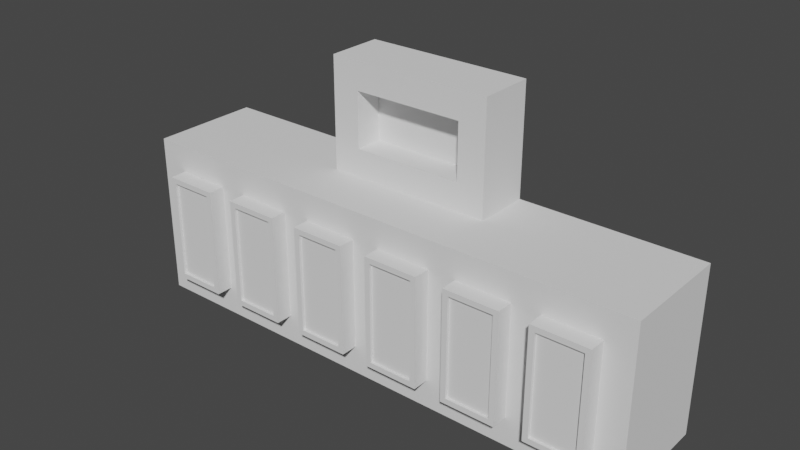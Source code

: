 # Source: Bridge.blend  (saved by Blender 3.0.42; exported with 4.5.12 LTS)
import bpy
from mathutils import Matrix  # noqa: F401  (used for matrix-valued properties, if any)

bpy.ops.wm.read_factory_settings(use_empty=True)
scene = bpy.context.scene
scene.name = 'Scene'

# ---- collections
col_linked = bpy.data.collections.new('Linked'); scene.collection.children.link(col_linked)

# ---- materials (node trees are filled in below, after node groups)
mat_paper = bpy.data.materials.new('Paper')
mat_paperdark = bpy.data.materials.new('PaperDark')
mat_darkness = bpy.data.materials.new('Darkness')
mat_interactable = bpy.data.materials.new('Interactable')

# ---- material node trees

# ---- world
world_world = bpy.data.worlds.new('World'); scene.world = world_world
world_world.use_nodes = True; world_world.node_tree.nodes.clear()
_N = world_world.node_tree.nodes; _L = world_world.node_tree.links
n0 = _N.new('ShaderNodeOutputWorld'); n0.name = 'World Output'; n0.location = (300, 300)
n1 = _N.new('ShaderNodeBackground'); n1.name = 'Background'; n1.location = (10, 300)
n1.inputs[0].default_value = (0.05088, 0.05088, 0.05088, 1.0)
_L.new(n1.outputs[0], n0.inputs[0])
n0.is_active_output = True
world_world.color = (0.05088, 0.05088, 0.05088)
world_world.use_sun_shadow = False
world_world.sun_shadow_jitter_overblur = 0.0

# ---- meshes
me_cube = bpy.data.meshes.new('Cube')
me_cube.from_pydata([(-0.95, -0.4, 0.0), (-0.95, -0.4, 0.6), (-0.95, -1.49e-08, 0.0), (-0.95, -1.49e-08, 0.6), (0.95, -0.4, 0.0), (0.95, -0.4, 0.6), (0.95, -1.49e-08, 0.0), (0.95, -1.49e-08, 0.6), (-0.3, -1.49e-08, 0.6), (0.3, -1.49e-08, 0.6), (0.3, -0.4, 0.6), (-0.3, -0.4, 0.6), (0.2, -0.2, 0.7), (-0.2, -0.2, 0.7), (-0.3, -1.49e-08, 1.0), (0.3, -1.49e-08, 1.0), (0.2, -0.2, 0.9), (-0.2, -0.2, 0.9), (-0.3, -0.2, 0.6), (0.3, -0.2, 0.6), (-0.3, -0.2, 1.0), (0.3, -0.2, 1.0), (-0.2, -0.1, 0.7), (0.2, -0.1, 0.7), (-0.2, -0.1, 0.9), (0.2, -0.1, 0.9)], [], [(0, 1, 3, 2), (2, 3, 8, 9, 7, 6), (6, 7, 5, 4), (4, 5, 10, 11, 1, 0), (2, 6, 4, 0), (8, 3, 1, 11, 18), (7, 9, 19, 10, 5), (19, 18, 11, 10), (8, 18, 20, 14), (15, 14, 20, 21), (9, 8, 14, 15), (12, 16, 25, 23), (19, 9, 15, 21), (12, 13, 18, 19), (17, 16, 21, 20), (13, 17, 20, 18), (16, 12, 19, 21), (22, 23, 25, 24), (16, 17, 24, 25), (17, 13, 22, 24), (13, 12, 23, 22)])
_uv = me_cube.uv_layers.new(name='UVMap')
_uv.uv.foreach_set('vector', [0.32, 0.76, 0.32, 1.0, 0.16, 1.0, 0.16, 0.76, 3.322e-08, 0.0, 0.24, 0.0, 0.24, 0.26, 0.24, 0.5, 0.24, 0.76, 0.0, 0.76, 0.16, 0.76, 0.16, 1.0, 0.0, 1.0, 2.98e-08, 0.76, 0.64, 0.76, 0.4, 0.76, 0.4, 0.5, 0.4, 0.26, 0.4, 0.0, 0.64, 0.0, 0.8, 0.0, 0.8, 0.76, 0.64, 0.76, 0.64, 0.0, 0.96, 0.5, 0.96, 0.76, 0.8, 0.76, 0.8, 0.5, 0.88, 0.5, 0.96, 0.0, 0.96, 0.26, 0.88, 0.26, 0.8, 0.26, 0.8, 0.0, 0.88, 0.26, 0.88, 0.5, 0.8, 0.5, 0.8, 0.26, 0.64, 0.76, 0.72, 0.76, 0.72, 0.92, 0.64, 0.92, 0.56, 0.76, 0.56, 1.0, 0.48, 1.0, 0.48, 0.76, 0.24, 0.5, 0.24, 0.26, 0.4, 0.26, 0.4, 0.5, 0.92, 0.76, 0.92, 0.84, 0.88, 0.84, 0.88, 0.76, 0.56, 0.76, 0.64, 0.76, 0.64, 0.92, 0.56, 0.92, 0.44, 0.96, 0.44, 0.8, 0.48, 0.76, 0.48, 1.0, 0.36, 0.8, 0.36, 0.96, 0.32, 1.0, 0.32, 0.76, 0.44, 0.8, 0.36, 0.8, 0.32, 0.76, 0.48, 0.76, 0.36, 0.96, 0.44, 0.96, 0.48, 1.0, 0.32, 1.0, 0.8, 0.76, 0.8, 0.92, 0.72, 0.92, 0.72, 0.76, 0.8, 0.92, 0.8, 0.76, 0.84, 0.76, 0.84, 0.92, 0.88, 0.92, 0.88, 0.84, 0.92, 0.84, 0.92, 0.92, 0.84, 0.92, 0.84, 0.76, 0.88, 0.76, 0.88, 0.92])
me_cube.materials.append(mat_paper)
me_cube.materials.append(mat_paperdark)
me_cube.materials.append(mat_darkness)
me_cube.use_remesh_fix_poles = True
me_cube.use_remesh_preserve_attributes = False
me_cube.update()
me_cube_001 = bpy.data.meshes.new('Cube.001')
me_cube_001.from_pydata([(-0.01, -0.04, -0.066), (-0.01, -0.04, 0.066), (-0.1, 2.98e-08, -0.2), (-0.1, 2.98e-08, 0.2), (0.01, -0.04, -0.066), (0.01, -0.04, 0.066), (0.1, 2.98e-08, -0.2), (0.1, 2.98e-08, 0.2), (-0.01, -0.02, -0.066), (-0.01, -0.02, 0.066), (0.01, -0.02, 0.066), (0.01, -0.02, -0.066), (-0.08, -0.04, -0.18), (-0.08, -0.04, 0.18), (0.08, -0.04, 0.18), (0.08, -0.04, -0.18), (-0.1, -0.06, -0.2), (-0.1, -0.06, 0.2), (0.1, -0.06, 0.2), (0.1, -0.06, -0.2), (-0.08, -0.06, 0.18), (0.08, -0.06, -0.18), (-0.08, -0.06, -0.18), (0.08, -0.06, 0.18)], [], [(7, 18, 19, 6), (2, 3, 7, 6), (6, 19, 16, 2), (0, 4, 11, 8), (3, 17, 18, 7), (15, 12, 22, 21), (12, 13, 20, 22), (11, 10, 9, 8), (1, 0, 8, 9), (5, 1, 9, 10), (4, 5, 10, 11), (1, 5, 14, 13), (4, 0, 12, 15), (5, 4, 15, 14), (0, 1, 13, 12), (22, 20, 17, 16), (23, 21, 19, 18), (21, 22, 16, 19), (20, 23, 18, 17), (14, 15, 21, 23), (13, 14, 23, 20), (2, 16, 17, 3)])
me_cube_001.polygons.foreach_set('material_index', [1, 0, 1, 2, 1, 1, 1, 2, 2, 2, 2, 0, 0, 0, 0, 1, 1, 1, 1, 1, 1, 1])
_uv = me_cube_001.uv_layers.new(name='UVMap')
_uv.uv.foreach_set('vector', [0.8611, 0.5556, 0.7778, 0.5556, 0.7778, 0.0, 0.8611, 0.0, 0.2778, 4.47e-08, 0.2778, 0.5556, 0.0, 0.5556, 4.47e-08, 0.0, 0.7222, 0.7778, 0.6389, 0.7778, 0.6389, 0.5, 0.7222, 0.5, 0.1667, 0.5833, 0.1667, 0.5556, 0.1944, 0.5556, 0.1944, 0.5833, 0.6389, 0.7778, 0.5556, 0.7778, 0.5556, 0.5, 0.6389, 0.5, 0.05556, 0.5556, 0.05556, 0.7778, 0.02778, 0.7778, 0.02778, 0.5556, 0.75, 0.5, 0.75, 1.0, 0.7222, 1.0, 0.7222, 0.5, 0.08333, 0.5556, 0.08333, 0.7389, 0.05556, 0.7389, 0.05556, 0.5556, 0.1111, 0.7389, 0.1111, 0.5556, 0.1389, 0.5556, 0.1389, 0.7389, 0.1389, 0.5833, 0.1389, 0.5556, 0.1667, 0.5556, 0.1667, 0.5833, 0.1111, 0.5556, 0.1111, 0.7389, 0.08333, 0.7389, 0.08333, 0.5556, 0.6528, 0.3417, 0.6806, 0.3417, 0.7778, 0.5, 0.5556, 0.5, 0.6806, 0.1583, 0.6528, 0.1583, 0.5556, 0.0, 0.7778, 0.0, 0.6806, 0.3417, 0.6806, 0.1583, 0.7778, 0.0, 0.7778, 0.5, 0.6528, 0.1583, 0.6528, 0.3417, 0.5556, 0.5, 0.5556, 0.0, 0.3056, 0.02778, 0.3056, 0.5278, 0.2778, 0.5556, 0.2778, 0.0, 0.5278, 0.5278, 0.5278, 0.02778, 0.5556, 4.47e-08, 0.5556, 0.5556, 0.5278, 0.02778, 0.3056, 0.02778, 0.2778, 0.0, 0.5556, 4.47e-08, 0.3056, 0.5278, 0.5278, 0.5278, 0.5556, 0.5556, 0.2778, 0.5556, 0.9444, 0.5, 0.9444, 0.0, 0.9722, 0.0, 0.9722, 0.5, 0.02778, 0.5556, 0.02778, 0.7778, 0.0, 0.7778, 0.0, 0.5556, 0.8611, 0.0, 0.9444, 0.0, 0.9444, 0.5556, 0.8611, 0.5556])
me_cube_001.materials.append(mat_paper)
me_cube_001.materials.append(mat_paperdark)
me_cube_001.materials.append(mat_darkness)
me_cube_001.use_remesh_fix_poles = True
me_cube_001.use_remesh_preserve_attributes = False
me_cube_001.update()
me_cube_020 = bpy.data.meshes.new('Cube.020')
me_cube_020.from_pydata([], [], [])
me_cube_020.materials.append(None)
me_cube_020.materials.append(None)
me_cube_020.materials.append(None)
me_cube_020.update()
me_cube_002 = bpy.data.meshes.new('Cube.002')
me_cube_002.from_pydata([(-0.9, -0.2, -1.9), (-0.9, -0.2, 1.9), (-0.9, -5.96e-08, -1.9), (-0.9, -5.96e-08, 1.9), (0.9, -0.2, -1.9), (0.9, -0.2, 1.9), (0.9, -5.96e-08, -1.9), (0.9, -5.96e-08, 1.9)], [], [(0, 1, 3, 2), (2, 3, 7, 6), (6, 7, 5, 4), (4, 5, 1, 0), (2, 6, 4, 0), (7, 3, 1, 5)])
_uv = me_cube_002.uv_layers.new(name='UVMap')
_uv.uv.foreach_set('vector', [0.375, 0.0, 0.625, 0.0, 0.625, 0.25, 0.375, 0.25, 0.375, 0.25, 0.625, 0.25, 0.625, 0.5, 0.375, 0.5, 0.375, 0.5, 0.625, 0.5, 0.625, 0.75, 0.375, 0.75, 0.375, 0.75, 0.625, 0.75, 0.625, 1.0, 0.375, 1.0, 0.125, 0.5, 0.375, 0.5, 0.375, 0.75, 0.125, 0.75, 0.625, 0.5, 0.875, 0.5, 0.875, 0.75, 0.625, 0.75])
me_cube_002.materials.append(mat_interactable)
me_cube_002.use_remesh_fix_poles = True
me_cube_002.use_remesh_preserve_attributes = False
me_cube_002.update()
me_cube_003 = bpy.data.meshes.new('Cube.003')
me_cube_003.from_pydata([(-2.0, -0.1, -1.0), (-2.0, -0.1, 1.0), (-2.0, 0.1, -1.0), (-2.0, 0.1, 1.0), (2.0, -0.1, -1.0), (2.0, -0.1, 1.0), (2.0, 0.1, -1.0), (2.0, 0.1, 1.0)], [], [(0, 1, 3, 2), (2, 3, 7, 6), (6, 7, 5, 4), (4, 5, 1, 0), (2, 6, 4, 0), (7, 3, 1, 5)])
_uv = me_cube_003.uv_layers.new(name='UVMap')
_uv.uv.foreach_set('vector', [1.0, 0.4348, 1.0, 0.8696, 0.9565, 0.8696, 0.9565, 0.4348, 0.4348, 0.8696, 0.0, 0.8696, 0.0, 0.0, 0.4348, 0.0, 1.0, 0.0, 1.0, 0.4348, 0.9565, 0.4348, 0.9565, 0.0, 0.8696, 0.8696, 0.4348, 0.8696, 0.4348, 0.0, 0.8696, 0.0, 0.913, 0.0, 0.913, 0.8696, 0.8696, 0.8696, 0.8696, 0.0, 0.9565, 0.0, 0.9565, 0.8696, 0.913, 0.8696, 0.913, 0.0])
me_cube_003.materials.append(mat_paperdark)
me_cube_003.use_remesh_fix_poles = True
me_cube_003.use_remesh_preserve_attributes = False
me_cube_003.update()
arm_armature = bpy.data.armatures.new('Armature')  # bones are not reproduced

# ---- objects
ob_base = bpy.data.objects.new('Base', me_cube)
ob_slot1 = bpy.data.objects.new('Slot1', me_cube_001)
ob_slot2 = bpy.data.objects.new('Slot2', me_cube_001)
ob_slot3 = bpy.data.objects.new('Slot3', me_cube_001)
ob_slot4 = bpy.data.objects.new('Slot4', me_cube_001)
ob_slot5 = bpy.data.objects.new('Slot5', me_cube_001)
ob_slot6 = bpy.data.objects.new('Slot6', me_cube_001)
ob_armature = bpy.data.objects.new('Armature', arm_armature)
ob_slider_handle_1 = bpy.data.objects.new('Slider Handle 1', me_cube_020)
ob_in1 = bpy.data.objects.new('IN1', me_cube_002)
ob_in2 = bpy.data.objects.new('IN2', me_cube_002)
ob_in3 = bpy.data.objects.new('IN3', me_cube_002)
ob_in4 = bpy.data.objects.new('IN4', me_cube_002)
ob_in5 = bpy.data.objects.new('IN5', me_cube_002)
ob_in6 = bpy.data.objects.new('IN6', me_cube_002)
ob_slider_handle_2 = bpy.data.objects.new('Slider Handle 2', me_cube_020)
ob_slider_handle_3 = bpy.data.objects.new('Slider Handle 3', me_cube_020)
ob_slider_handle_4 = bpy.data.objects.new('Slider Handle 4', me_cube_020)
ob_slider_handle_5 = bpy.data.objects.new('Slider Handle 5', me_cube_020)
ob_slider_handle_6 = bpy.data.objects.new('Slider Handle 6', me_cube_020)
ob_door = bpy.data.objects.new('Door', me_cube_003)
ob_slider_handle = bpy.data.objects.new('Slider Handle', None)

# ---- transforms, parenting, visibility, modifiers, constraints
ob_base.location = (0.0, 0.0, 0.0)
ob_slot1.location = (-0.75, -0.4, 0.3)
ob_slot2.location = (-0.45, -0.4, 0.3)
ob_slot3.location = (-0.15, -0.4, 0.3)
ob_slot4.location = (0.15, -0.4, 0.3)
ob_slot5.location = (0.45, -0.4, 0.3)
ob_slot6.location = (0.75, -0.4, 0.3)
ob_armature.location = (0.0, 0.0, 0.0)
ob_slider_handle_1.parent = ob_armature
ob_slider_handle_1.matrix_parent_inverse = Matrix(((1.0, -8.23e-13, -1.105e-06, 0.75), (8.23e-13, -1.0, 1.49e-06, -0.44), (-1.105e-06, -1.49e-06, -1.0, 0.3), (-0.0, 0.0, -0.0, 1.0)))
ob_slider_handle_1.location = (-0.75, -0.4, 0.3)
ob_in1.location = (-0.75, -0.43, 0.3)
ob_in1.scale = (0.1, 0.1, 0.1)
ob_in2.location = (-0.45, -0.43, 0.3)
ob_in2.scale = (0.1, 0.1, 0.1)
ob_in3.location = (-0.15, -0.43, 0.3)
ob_in3.scale = (0.1, 0.1, 0.1)
ob_in4.location = (0.15, -0.43, 0.3)
ob_in4.scale = (0.1, 0.1, 0.1)
ob_in5.location = (0.45, -0.43, 0.3)
ob_in5.scale = (0.1, 0.1, 0.1)
ob_in6.location = (0.75, -0.43, 0.3)
ob_in6.scale = (0.1, 0.1, 0.1)
ob_slider_handle_2.parent = ob_armature
ob_slider_handle_2.matrix_parent_inverse = Matrix(((1.0, -1.001e-12, -1.343e-06, 0.45), (1.001e-12, -1.0, 1.49e-06, -0.44), (-1.343e-06, -1.49e-06, -1.0, 0.3), (-0.0, 0.0, -0.0, 1.0)))
ob_slider_handle_2.location = (-0.45, -0.4, 0.3)
ob_slider_handle_3.parent = ob_armature
ob_slider_handle_3.matrix_parent_inverse = Matrix(((1.0, -1.001e-12, -1.343e-06, 0.15), (1.001e-12, -1.0, 1.49e-06, -0.44), (-1.343e-06, -1.49e-06, -1.0, 0.3), (-0.0, 0.0, -0.0, 1.0)))
ob_slider_handle_3.location = (-0.15, -0.4, 0.3)
ob_slider_handle_4.parent = ob_armature
ob_slider_handle_4.matrix_parent_inverse = Matrix(((1.0, -1.001e-12, -1.343e-06, -0.15), (1.001e-12, -1.0, 1.49e-06, -0.44), (-1.343e-06, -1.49e-06, -1.0, 0.3), (-0.0, 0.0, -0.0, 1.0)))
ob_slider_handle_4.location = (0.15, -0.4, 0.3)
ob_slider_handle_5.parent = ob_armature
ob_slider_handle_5.matrix_parent_inverse = Matrix(((1.0, -1.001e-12, -1.343e-06, -0.45), (1.001e-12, -1.0, 1.49e-06, -0.44), (-1.343e-06, -1.49e-06, -1.0, 0.3), (-0.0, 0.0, -0.0, 1.0)))
ob_slider_handle_5.location = (0.45, -0.4, 0.3)
ob_slider_handle_6.parent = ob_armature
ob_slider_handle_6.matrix_parent_inverse = Matrix(((1.0, -1.001e-12, -1.343e-06, -0.75), (1.001e-12, -1.0, 1.49e-06, -0.44), (-1.343e-06, -1.49e-06, -1.0, 0.3), (-0.0, 0.0, -0.0, 1.0)))
ob_slider_handle_6.location = (0.75, -0.4, 0.3)
ob_door.parent = ob_armature
ob_door.matrix_parent_inverse = Matrix(((1.0, -0.0, 0.0, -0.0), (-0.0, 0.0, 1.0, -0.8), (-0.0, -1.0, 0.0, -0.18), (0.0, 0.0, -0.0, 1.0)))
ob_door.location = (0.0, -0.18, 0.8)
ob_door.scale = (0.1, 0.1, 0.1)
ob_slider_handle.location = (0.0, 0.0, 0.0)

# ---- collection membership
scene.collection.objects.link(ob_base)
scene.collection.objects.link(ob_slot1)
scene.collection.objects.link(ob_slot2)
scene.collection.objects.link(ob_slot3)
scene.collection.objects.link(ob_slot4)
scene.collection.objects.link(ob_slot5)
scene.collection.objects.link(ob_slot6)
scene.collection.objects.link(ob_armature)
scene.collection.objects.link(ob_slider_handle_1)
scene.collection.objects.link(ob_in1)
scene.collection.objects.link(ob_in2)
scene.collection.objects.link(ob_in3)
scene.collection.objects.link(ob_in4)
scene.collection.objects.link(ob_in5)
scene.collection.objects.link(ob_in6)
scene.collection.objects.link(ob_slider_handle_2)
scene.collection.objects.link(ob_slider_handle_3)
scene.collection.objects.link(ob_slider_handle_4)
scene.collection.objects.link(ob_slider_handle_5)
scene.collection.objects.link(ob_slider_handle_6)
scene.collection.objects.link(ob_door)
col_linked.objects.link(ob_slider_handle)
def _layer_coll(name, lc=None):
    lc = lc or bpy.context.view_layer.layer_collection
    for c in lc.children:
        if c.name == name: return c
        r = _layer_coll(name, c)
        if r: return r
_layer_coll('Linked').exclude = True

# ---- scene / render settings (as saved in the file)
scene.frame_start = 0; scene.frame_end = 60; scene.frame_set(0)
scene.render.engine = 'BLENDER_EEVEE_NEXT'
scene.render.fps = 60
scene.cycles.sampling_pattern = 'TABULATED_SOBOL'
scene.cycles.use_light_tree = False
scene.view_settings.view_transform = 'Filmic'
bpy.context.view_layer.update()

# ---- added for rendering (the .blend has no active camera and no usable light): camera, sun
cam_auto = bpy.data.cameras.new('AutoCamera')
cam_auto.lens = 50.0
cam_auto.sensor_width = 36.0
cam_auto.clip_end = 1000.0
ob_auto_camera = bpy.data.objects.new('AutoCamera', cam_auto)
scene.collection.objects.link(ob_auto_camera)
ob_auto_camera.location = (2.03162, -2.66795, 2.1253)
ob_auto_camera.rotation_euler = (1.09748, -7.21219e-08, 0.694738)
scene.camera = ob_auto_camera
light_auto_sun = bpy.data.lights.new('AutoSun', 'SUN')
light_auto_sun.energy = 3.0
light_auto_sun.angle = 0.0523599
ob_auto_sun = bpy.data.objects.new('AutoSun', light_auto_sun)
scene.collection.objects.link(ob_auto_sun)
ob_auto_sun.rotation_euler = (0.872665, 0.174533, 0.523599)
bpy.context.view_layer.update()
